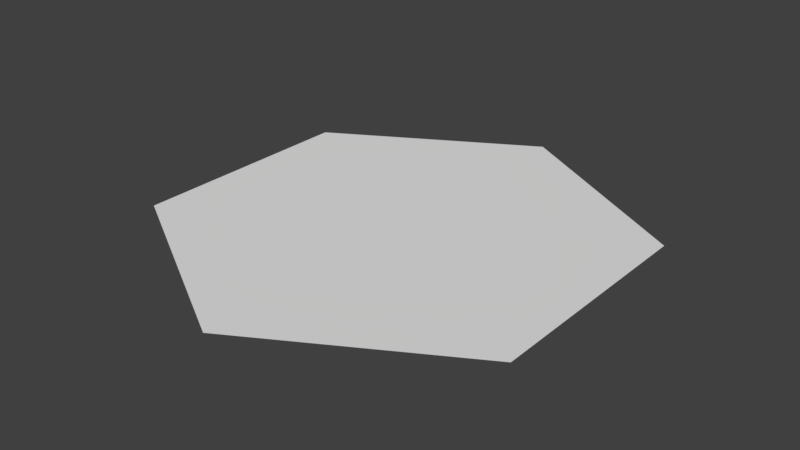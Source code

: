 # Source: Hex.blend  (saved by Blender 2.78.0; exported with 4.5.12 LTS)
import bpy
from mathutils import Matrix  # noqa: F401  (used for matrix-valued properties, if any)

bpy.ops.wm.read_factory_settings(use_empty=True)
scene = bpy.context.scene
scene.name = 'Scene'

# ---- collections
col_collection_1 = bpy.data.collections.new('Collection 1'); scene.collection.children.link(col_collection_1)

# ---- world
world_world = bpy.data.worlds.new('World'); scene.world = world_world
world_world.color = (0.05088, 0.05088, 0.05088)
world_world.use_sun_shadow = False
world_world.sun_shadow_jitter_overblur = 0.0
world_world.cycles.sampling_method = 'MANUAL'

# ---- meshes
me_tile = bpy.data.meshes.new('Tile')
me_tile.from_pydata([(3.787e-08, 0.0003405, 1.0), (0.866, 0.0003405, 0.5), (0.866, 0.0003405, -0.5), (-4.955e-08, 0.0003405, -1.0), (-0.866, 0.0003404, -0.5), (-0.866, 0.0003404, 0.5)], [], [(4, 5, 0, 3), (1, 2, 3, 0)])
_uv = me_tile.uv_layers.new(name='UVMap')
_uv.uv.foreach_set('vector', [0.9824, 0.4975, 0.7402, 0.9169, 0.2559, 0.9169, 0.7402, 0.07805, 0.01373, 0.4975, 0.2559, 0.07805, 0.7402, 0.07805, 0.2559, 0.9169])
me_tile.use_remesh_preserve_volume = False
me_tile.use_remesh_preserve_attributes = False
me_tile.use_mirror_vertex_groups = False
me_tile.update()

# ---- objects
ob_tile = bpy.data.objects.new('Tile', me_tile)

# ---- transforms, parenting, visibility, modifiers, constraints
ob_tile.location = (0.0, 0.0, 0.0)
ob_tile.rotation_euler = (1.571, 0.0, 0.0)
ob_tile.scale = (2.0, 2.0, 2.0)
ob_tile.show_texture_space = True
ob_tile.lineart.crease_threshold = 0.0

# ---- collection membership
col_collection_1.objects.link(ob_tile)

# ---- scene / render settings (as saved in the file)
scene.frame_start = 1; scene.frame_end = 250; scene.frame_set(1)
scene.render.engine = 'BLENDER_EEVEE_NEXT'
scene.render.resolution_percentage = 50
scene.render.dither_intensity = 0.0
scene.cycles.use_denoising = False
scene.cycles.samples = 128
scene.cycles.sampling_pattern = 'TABULATED_SOBOL'
scene.cycles.light_sampling_threshold = 0.0
scene.cycles.use_adaptive_sampling = False
scene.cycles.use_light_tree = False
scene.cycles.blur_glossy = 0.0
scene.cycles.sample_clamp_indirect = 0.0
scene.view_settings.view_transform = 'Standard'
bpy.context.view_layer.update()

# ---- added for rendering (the .blend has no active camera and no usable light): camera, sun
cam_auto = bpy.data.cameras.new('AutoCamera')
cam_auto.lens = 50.0
cam_auto.sensor_width = 36.0
cam_auto.clip_end = 1000.0
ob_auto_camera = bpy.data.objects.new('AutoCamera', cam_auto)
scene.collection.objects.link(ob_auto_camera)
ob_auto_camera.location = (4.89583, -5.87499, 3.91734)
ob_auto_camera.rotation_euler = (1.09748, -7.21219e-08, 0.694738)
scene.camera = ob_auto_camera
light_auto_sun = bpy.data.lights.new('AutoSun', 'SUN')
light_auto_sun.energy = 3.0
light_auto_sun.angle = 0.0523599
ob_auto_sun = bpy.data.objects.new('AutoSun', light_auto_sun)
scene.collection.objects.link(ob_auto_sun)
ob_auto_sun.rotation_euler = (0.872665, 0.174533, 0.523599)
bpy.context.view_layer.update()
